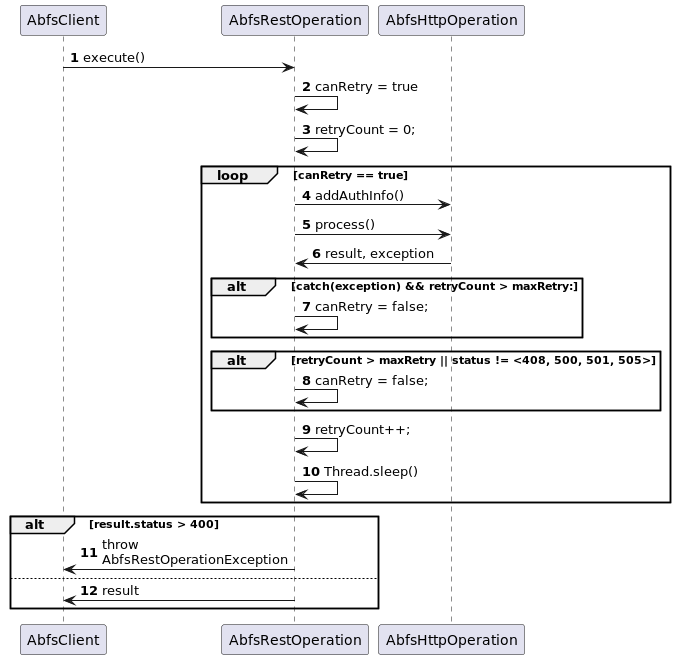

The diagram above was rendered by PlantUML. Its source (embedded in the PNG):
@startuml
'https://plantuml.com/sequence-diagram

autonumber

AbfsClient -> AbfsRestOperation: execute()
AbfsRestOperation -> AbfsRestOperation: canRetry = true
AbfsRestOperation -> AbfsRestOperation: retryCount = 0;
loop canRetry == true
  AbfsRestOperation -> AbfsHttpOperation: addAuthInfo()
  AbfsRestOperation -> AbfsHttpOperation: process()
  AbfsHttpOperation -> AbfsRestOperation: result, exception
  alt catch(exception) && retryCount > maxRetry:
      AbfsRestOperation -> AbfsRestOperation: canRetry = false;
  end
  alt retryCount > maxRetry || status != <408, 500, 501, 505>
    AbfsRestOperation -> AbfsRestOperation: canRetry = false;
  end
  AbfsRestOperation -> AbfsRestOperation: retryCount++;
  AbfsRestOperation -> AbfsRestOperation: Thread.sleep()
end
alt result.status > 400
  AbfsRestOperation -> AbfsClient: throw\nAbfsRestOperationException
else
  AbfsRestOperation -> AbfsClient: result
end

@enduml